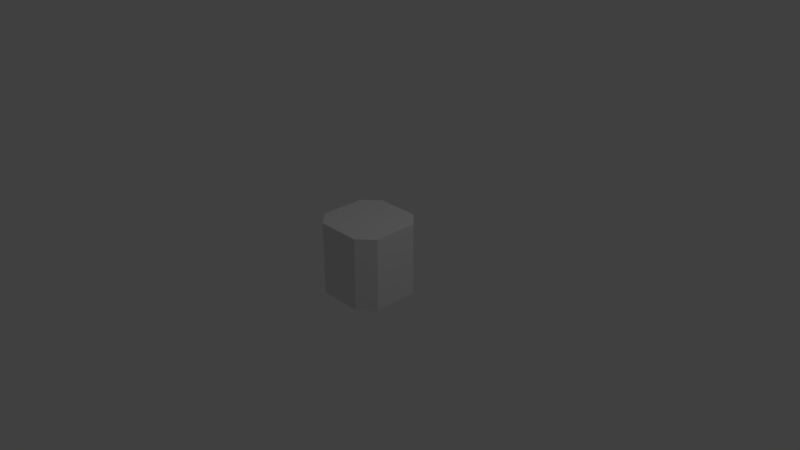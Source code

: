 # Source: high2.blend  (saved by Blender 2.79.0; exported with 4.5.12 LTS)
import bpy
from mathutils import Matrix  # noqa: F401  (used for matrix-valued properties, if any)

bpy.ops.wm.read_factory_settings(use_empty=True)
scene = bpy.context.scene
scene.name = 'Scene'

# ---- collections
col_collection_1 = bpy.data.collections.new('Collection 1'); scene.collection.children.link(col_collection_1)

# ---- world
world_world = bpy.data.worlds.new('World'); scene.world = world_world
world_world.color = (0.05088, 0.05088, 0.05088)
world_world.use_sun_shadow = False
world_world.sun_shadow_jitter_overblur = 0.0
world_world.cycles.sampling_method = 'MANUAL'

# ---- cameras
cam_camera = bpy.data.cameras.new('Camera')
cam_camera.clip_end = 100.0
cam_camera.lens = 35.0
cam_camera.sensor_width = 32.0
cam_camera.sensor_height = 18.0
cam_camera.ortho_scale = 7.314
cam_camera.dof.focus_distance = 0.0
cam_camera.dof.aperture_fstop = 128.0

# ---- lights
light_lamp = bpy.data.lights.new('Lamp', 'POINT')
light_lamp.transmission_factor = 0.0
light_lamp.cutoff_distance = 30.0
light_lamp.energy = 100.0
light_lamp.shadow_buffer_clip_start = 1.001
light_lamp.shadow_soft_size = 0.1
light_lamp.shadow_maximum_resolution = 0.006
light_lamp.use_absolute_resolution = True

# ---- meshes
me_cube = bpy.data.meshes.new('Cube')
me_cube.from_pydata([(-0.5, -0.3, -0.5), (-0.5, -0.3, 0.5), (-0.5, 0.3, -0.5), (-0.5, 0.3, 0.5), (0.5, -0.3, -0.5), (0.5, -0.3, 0.5), (0.5, 0.3, -0.5), (0.5, 0.3, 0.5), (-0.3, 0.5, -0.5), (-0.3, 0.5, 0.5), (-0.3, -0.5, -0.5), (-0.3, -0.5, 0.5), (0.3, 0.5, 0.5), (0.3, -0.5, -0.5), (0.3, 0.5, -0.5), (0.3, -0.5, 0.5)], [], [(0, 1, 3, 2), (14, 12, 7, 6), (6, 7, 5, 4), (10, 11, 1, 0), (14, 6, 4, 13), (9, 3, 1, 11), (12, 9, 11, 15), (2, 8, 10, 0), (13, 15, 11, 10), (2, 3, 9, 8), (4, 5, 15, 13), (7, 12, 15, 5), (8, 14, 13, 10), (8, 9, 12, 14)])
me_cube.use_remesh_preserve_volume = False
me_cube.use_remesh_preserve_attributes = False
me_cube.use_mirror_vertex_groups = False
me_cube.update()

# ---- objects
ob_cube = bpy.data.objects.new('Cube', me_cube)
ob_lamp = bpy.data.objects.new('Lamp', light_lamp)
ob_camera = bpy.data.objects.new('Camera', cam_camera)

# ---- transforms, parenting, visibility, modifiers, constraints
ob_cube.location = (0.0, 0.0, 0.0)
ob_cube.lineart.crease_threshold = 0.0
ob_lamp.location = (4.076, 1.005, 5.904)
ob_lamp.rotation_euler = (0.6503, 0.05522, 1.866)
ob_lamp.lock_rotations_4d = False
ob_lamp.empty_display_type = 'ARROWS'
ob_lamp.color = (0.0, 0.0, 0.0, 0.0)
ob_lamp.lineart.crease_threshold = 0.0
ob_camera.location = (7.481, -6.508, 5.344)
ob_camera.rotation_euler = (1.109, 0.0, 0.8149)
ob_camera.lock_rotations_4d = False
ob_camera.empty_display_type = 'ARROWS'
ob_camera.color = (0.0, 0.0, 0.0, 0.0)
ob_camera.display_type = 'WIRE'
ob_camera.lineart.crease_threshold = 0.0

# ---- collection membership
col_collection_1.objects.link(ob_cube)
col_collection_1.objects.link(ob_lamp)
col_collection_1.objects.link(ob_camera)

# ---- scene / render settings (as saved in the file)
scene.camera = ob_camera
scene.frame_start = 1; scene.frame_end = 250; scene.frame_set(1)
scene.render.engine = 'BLENDER_EEVEE_NEXT'
scene.render.resolution_percentage = 50
scene.render.dither_intensity = 0.0
scene.cycles.use_denoising = False
scene.cycles.samples = 128
scene.cycles.sampling_pattern = 'TABULATED_SOBOL'
scene.cycles.use_adaptive_sampling = False
scene.cycles.use_light_tree = False
scene.cycles.blur_glossy = 0.0
scene.cycles.sample_clamp_indirect = 0.0
scene.view_settings.view_transform = 'Standard'
bpy.context.view_layer.update()
